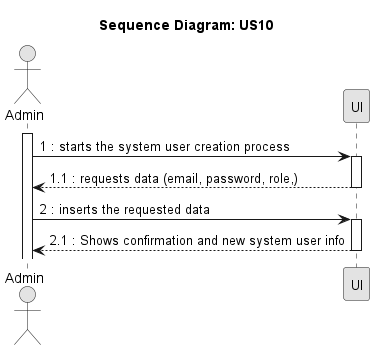

The diagram above was rendered by PlantUML. Its source (embedded in the PNG):
@startuml
skinparam Monochrome true
skinparam PackageStyle rectangle
skinparam Shadowing false

title Sequence Diagram: US10

actor "Admin" as User
participant "UI" as UI 

activate User
User -> UI : 1 : starts the system user creation process
activate UI
UI --> User : 1.1 : requests data (email, password, role,)
deactivate UI
User -> UI : 2 : inserts the requested data 
activate UI
UI --> User : 2.1 : Shows confirmation and new system user info

deactivate UI

@enduml